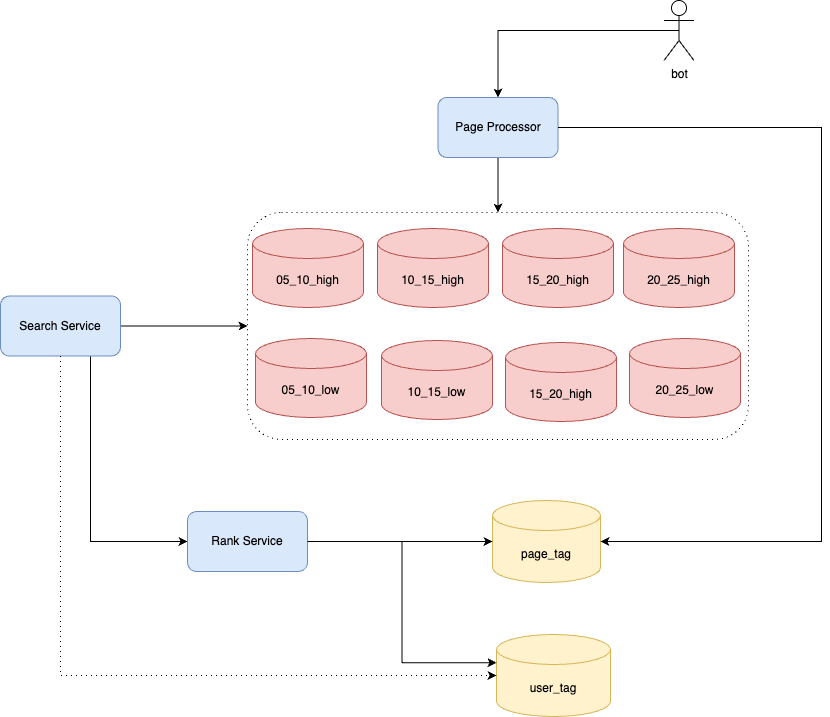

The diagram above was exported from draw.io. Its source (the exported page's mxGraphModel, read from the mxfile embedded in the PNG):
<mxGraphModel dx="787" dy="609" grid="0" gridSize="10" guides="1" tooltips="1" connect="1" arrows="1" fold="1" page="1" pageScale="1" pageWidth="2339" pageHeight="3300" math="0" shadow="0">
  <root>
    <mxCell id="0" />
    <mxCell id="1" parent="0" />
    <mxCell id="WDSUbgN12e0EBqUUZK6K-11" value="" style="rounded=1;whiteSpace=wrap;html=1;dashed=1;dashPattern=1 4;" vertex="1" parent="1">
      <mxGeometry x="591" y="419" width="501" height="227" as="geometry" />
    </mxCell>
    <mxCell id="WDSUbgN12e0EBqUUZK6K-1" value="05_10_high" style="shape=cylinder3;whiteSpace=wrap;html=1;boundedLbl=1;backgroundOutline=1;size=15;fillColor=#f8cecc;strokeColor=#b85450;" vertex="1" parent="1">
      <mxGeometry x="596" y="435" width="111" height="79" as="geometry" />
    </mxCell>
    <mxCell id="WDSUbgN12e0EBqUUZK6K-2" value="05_10_low" style="shape=cylinder3;whiteSpace=wrap;html=1;boundedLbl=1;backgroundOutline=1;size=15;fillColor=#f8cecc;strokeColor=#b85450;" vertex="1" parent="1">
      <mxGeometry x="599" y="545" width="111" height="79" as="geometry" />
    </mxCell>
    <mxCell id="WDSUbgN12e0EBqUUZK6K-3" value="10_15_high" style="shape=cylinder3;whiteSpace=wrap;html=1;boundedLbl=1;backgroundOutline=1;size=15;fillColor=#f8cecc;strokeColor=#b85450;" vertex="1" parent="1">
      <mxGeometry x="721" y="435" width="111" height="79" as="geometry" />
    </mxCell>
    <mxCell id="WDSUbgN12e0EBqUUZK6K-4" value="15_20_high" style="shape=cylinder3;whiteSpace=wrap;html=1;boundedLbl=1;backgroundOutline=1;size=15;fillColor=#f8cecc;strokeColor=#b85450;" vertex="1" parent="1">
      <mxGeometry x="846" y="435" width="111" height="79" as="geometry" />
    </mxCell>
    <mxCell id="WDSUbgN12e0EBqUUZK6K-5" value="10_15_low" style="shape=cylinder3;whiteSpace=wrap;html=1;boundedLbl=1;backgroundOutline=1;size=15;fillColor=#f8cecc;strokeColor=#b85450;" vertex="1" parent="1">
      <mxGeometry x="725" y="547" width="111" height="79" as="geometry" />
    </mxCell>
    <mxCell id="WDSUbgN12e0EBqUUZK6K-6" value="15_20_high" style="shape=cylinder3;whiteSpace=wrap;html=1;boundedLbl=1;backgroundOutline=1;size=15;fillColor=#f8cecc;strokeColor=#b85450;" vertex="1" parent="1">
      <mxGeometry x="849" y="549" width="111" height="79" as="geometry" />
    </mxCell>
    <mxCell id="WDSUbgN12e0EBqUUZK6K-7" value="20_25_high" style="shape=cylinder3;whiteSpace=wrap;html=1;boundedLbl=1;backgroundOutline=1;size=15;fillColor=#f8cecc;strokeColor=#b85450;" vertex="1" parent="1">
      <mxGeometry x="967" y="435" width="111" height="79" as="geometry" />
    </mxCell>
    <mxCell id="WDSUbgN12e0EBqUUZK6K-8" value="20_25_low" style="shape=cylinder3;whiteSpace=wrap;html=1;boundedLbl=1;backgroundOutline=1;size=15;fillColor=#f8cecc;strokeColor=#b85450;" vertex="1" parent="1">
      <mxGeometry x="973" y="545" width="111" height="79" as="geometry" />
    </mxCell>
    <mxCell id="WDSUbgN12e0EBqUUZK6K-13" style="edgeStyle=orthogonalEdgeStyle;rounded=0;orthogonalLoop=1;jettySize=auto;html=1;exitX=0.5;exitY=0.5;exitDx=0;exitDy=0;exitPerimeter=0;entryX=0.5;entryY=0;entryDx=0;entryDy=0;" edge="1" parent="1" source="WDSUbgN12e0EBqUUZK6K-9" target="WDSUbgN12e0EBqUUZK6K-10">
      <mxGeometry relative="1" as="geometry" />
    </mxCell>
    <mxCell id="WDSUbgN12e0EBqUUZK6K-9" value="bot" style="shape=umlActor;verticalLabelPosition=bottom;verticalAlign=top;html=1;outlineConnect=0;" vertex="1" parent="1">
      <mxGeometry x="1007.5" y="207" width="30" height="60" as="geometry" />
    </mxCell>
    <mxCell id="WDSUbgN12e0EBqUUZK6K-12" style="edgeStyle=orthogonalEdgeStyle;rounded=0;orthogonalLoop=1;jettySize=auto;html=1;exitX=0.5;exitY=1;exitDx=0;exitDy=0;" edge="1" parent="1" source="WDSUbgN12e0EBqUUZK6K-10" target="WDSUbgN12e0EBqUUZK6K-11">
      <mxGeometry relative="1" as="geometry" />
    </mxCell>
    <mxCell id="WDSUbgN12e0EBqUUZK6K-10" value="Page Processor" style="rounded=1;whiteSpace=wrap;html=1;fillColor=#dae8fc;strokeColor=#6c8ebf;" vertex="1" parent="1">
      <mxGeometry x="781.5" y="304" width="120" height="60" as="geometry" />
    </mxCell>
    <mxCell id="WDSUbgN12e0EBqUUZK6K-14" value="user_tag" style="shape=cylinder3;whiteSpace=wrap;html=1;boundedLbl=1;backgroundOutline=1;size=15;fillColor=#fff2cc;strokeColor=#d6b656;" vertex="1" parent="1">
      <mxGeometry x="840" y="841" width="114" height="82" as="geometry" />
    </mxCell>
    <mxCell id="WDSUbgN12e0EBqUUZK6K-15" value="page_tag" style="shape=cylinder3;whiteSpace=wrap;html=1;boundedLbl=1;backgroundOutline=1;size=15;fillColor=#fff2cc;strokeColor=#d6b656;" vertex="1" parent="1">
      <mxGeometry x="836" y="707" width="108" height="82" as="geometry" />
    </mxCell>
    <mxCell id="WDSUbgN12e0EBqUUZK6K-16" style="edgeStyle=orthogonalEdgeStyle;rounded=0;orthogonalLoop=1;jettySize=auto;html=1;exitX=1;exitY=0.5;exitDx=0;exitDy=0;entryX=1;entryY=0.5;entryDx=0;entryDy=0;entryPerimeter=0;" edge="1" parent="1" source="WDSUbgN12e0EBqUUZK6K-10" target="WDSUbgN12e0EBqUUZK6K-15">
      <mxGeometry relative="1" as="geometry">
        <Array as="points">
          <mxPoint x="1165" y="334" />
          <mxPoint x="1165" y="748" />
        </Array>
      </mxGeometry>
    </mxCell>
    <mxCell id="WDSUbgN12e0EBqUUZK6K-18" style="edgeStyle=orthogonalEdgeStyle;rounded=0;orthogonalLoop=1;jettySize=auto;html=1;exitX=1;exitY=0.5;exitDx=0;exitDy=0;entryX=0;entryY=0.5;entryDx=0;entryDy=0;" edge="1" parent="1" source="WDSUbgN12e0EBqUUZK6K-17" target="WDSUbgN12e0EBqUUZK6K-11">
      <mxGeometry relative="1" as="geometry" />
    </mxCell>
    <mxCell id="WDSUbgN12e0EBqUUZK6K-21" style="edgeStyle=orthogonalEdgeStyle;rounded=0;orthogonalLoop=1;jettySize=auto;html=1;exitX=0.75;exitY=1;exitDx=0;exitDy=0;entryX=0;entryY=0.5;entryDx=0;entryDy=0;" edge="1" parent="1" source="WDSUbgN12e0EBqUUZK6K-17" target="WDSUbgN12e0EBqUUZK6K-20">
      <mxGeometry relative="1" as="geometry" />
    </mxCell>
    <mxCell id="WDSUbgN12e0EBqUUZK6K-17" value="Search Service" style="rounded=1;whiteSpace=wrap;html=1;fillColor=#dae8fc;strokeColor=#6c8ebf;" vertex="1" parent="1">
      <mxGeometry x="344" y="502.5" width="120" height="60" as="geometry" />
    </mxCell>
    <mxCell id="WDSUbgN12e0EBqUUZK6K-19" style="edgeStyle=orthogonalEdgeStyle;rounded=0;orthogonalLoop=1;jettySize=auto;html=1;exitX=0.5;exitY=1;exitDx=0;exitDy=0;entryX=0;entryY=0.5;entryDx=0;entryDy=0;entryPerimeter=0;dashed=1;dashPattern=1 4;" edge="1" parent="1" source="WDSUbgN12e0EBqUUZK6K-17" target="WDSUbgN12e0EBqUUZK6K-14">
      <mxGeometry relative="1" as="geometry" />
    </mxCell>
    <mxCell id="WDSUbgN12e0EBqUUZK6K-22" style="edgeStyle=orthogonalEdgeStyle;rounded=0;orthogonalLoop=1;jettySize=auto;html=1;exitX=1;exitY=0.5;exitDx=0;exitDy=0;" edge="1" parent="1" source="WDSUbgN12e0EBqUUZK6K-20" target="WDSUbgN12e0EBqUUZK6K-15">
      <mxGeometry relative="1" as="geometry" />
    </mxCell>
    <mxCell id="WDSUbgN12e0EBqUUZK6K-20" value="Rank Service" style="rounded=1;whiteSpace=wrap;html=1;fillColor=#dae8fc;strokeColor=#6c8ebf;" vertex="1" parent="1">
      <mxGeometry x="531" y="718" width="120" height="60" as="geometry" />
    </mxCell>
    <mxCell id="WDSUbgN12e0EBqUUZK6K-23" style="edgeStyle=orthogonalEdgeStyle;rounded=0;orthogonalLoop=1;jettySize=auto;html=1;exitX=1;exitY=0.5;exitDx=0;exitDy=0;entryX=0;entryY=0;entryDx=0;entryDy=28.25;entryPerimeter=0;" edge="1" parent="1" source="WDSUbgN12e0EBqUUZK6K-20" target="WDSUbgN12e0EBqUUZK6K-14">
      <mxGeometry relative="1" as="geometry" />
    </mxCell>
  </root>
</mxGraphModel>